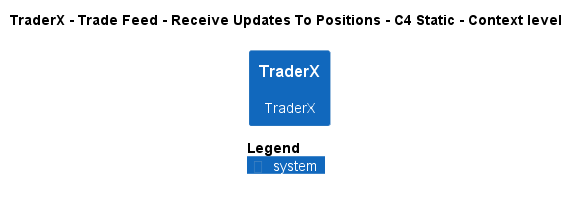

The diagram above was rendered by PlantUML. Its source (embedded in the PNG):
@startuml
!pragma layout smetana
!include ..\..\..\..\..\..\..\.c4s\C4_Context.puml

AddElementTag("c4interflow:lifecycle:new", $bgColor=green, $fontColor=#ffffff, $borderColor=green, $shadowing="False")
AddElementTag("c4interflow:lifecycle:changed", $bgColor=orange, $fontColor=#ffffff, $borderColor=orange, $shadowing="False")
AddElementTag("c4interflow:lifecycle:removed", $bgColor=red, $fontColor=#ffffff, $borderColor=red, $shadowing="False")

AddRelTag("c4interflow:lifecycle:new", $textColor=green, $lineColor=green)
AddRelTag("c4interflow:lifecycle:changed", $textColor=orange, $lineColor=orange)
AddRelTag("c4interflow:lifecycle:removed", $textColor=red, $lineColor=red)

SHOW_PERSON_PORTRAIT()
LAYOUT_TOP_DOWN()

skinparam linetype polyline

title TraderX - Trade Feed - Receive Updates To Positions - C4 Static - Context level

System(TraderX.SoftwareSystems.TraderX, "TraderX", "TraderX")



SHOW_LEGEND()
@enduml